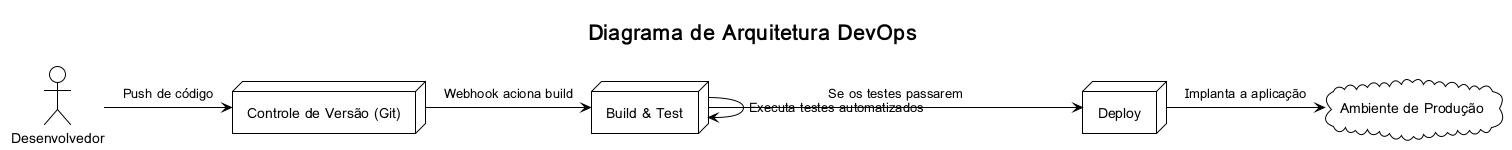

The diagram above was rendered by PlantUML. Its source (embedded in the PNG):
@startuml
!theme plain

title Diagrama de Arquitetura DevOps

actor "Desenvolvedor" as Dev

node "Controle de Versão (Git)" as Git
node "Build & Test" as Build
node "Deploy" as Deploy
cloud "Ambiente de Produção" as Prod

Dev -> Git : Push de código
Git -> Build : Webhook aciona build
Build -> Build : Executa testes automatizados
Build -> Deploy : Se os testes passarem
Deploy -> Prod : Implanta a aplicação

@enduml